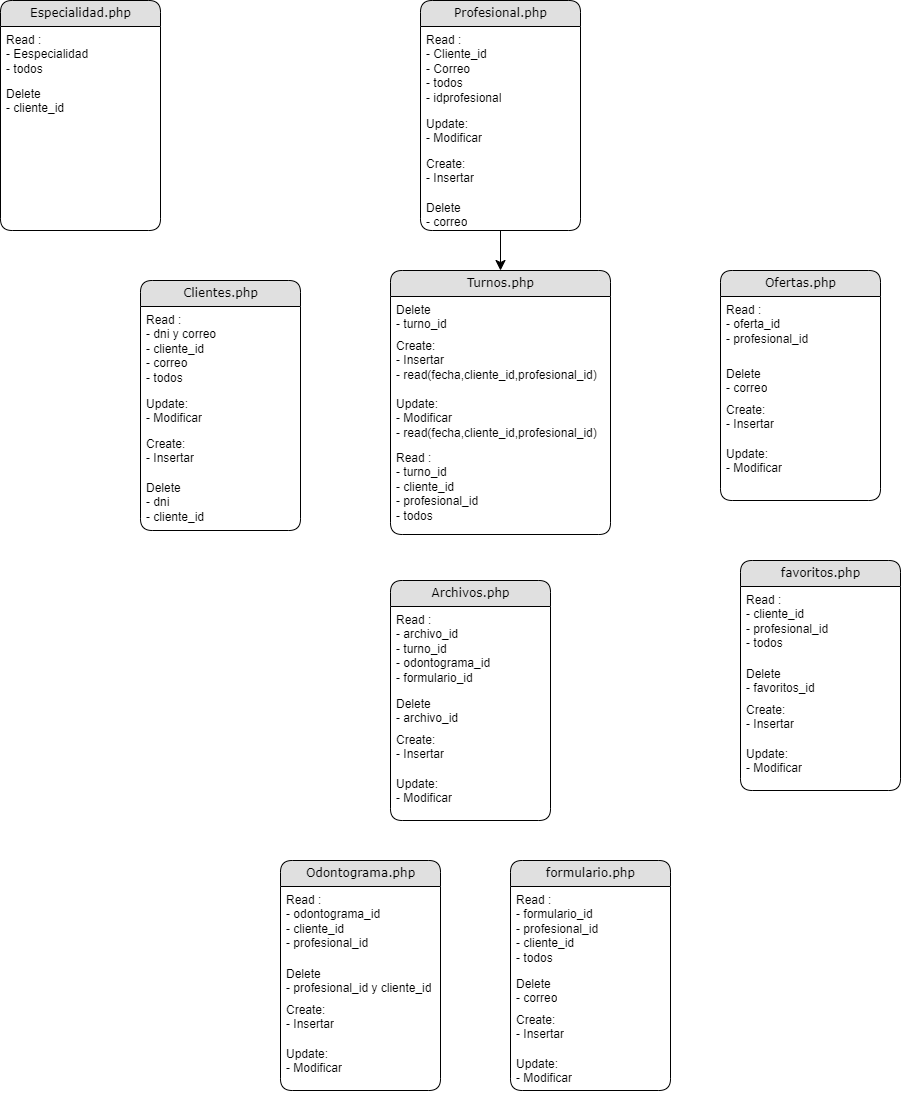

The diagram above was exported from draw.io. Its source (the exported page's mxGraphModel, read from the mxfile embedded in the PNG):
<mxGraphModel dx="1605" dy="758" grid="1" gridSize="10" guides="1" tooltips="1" connect="1" arrows="1" fold="1" page="1" pageScale="1" pageWidth="827" pageHeight="1169" math="0" shadow="0">
  <root>
    <mxCell id="0" />
    <mxCell id="1" parent="0" />
    <mxCell id="X1AKEsVMoFyAJpJrjyoi-73" value="Odontograma.php" style="swimlane;html=1;fontStyle=0;childLayout=stackLayout;horizontal=1;startSize=26;fillColor=#e0e0e0;horizontalStack=0;resizeParent=1;resizeLast=0;collapsible=1;marginBottom=0;swimlaneFillColor=#ffffff;align=center;rounded=1;shadow=0;comic=0;labelBackgroundColor=none;strokeWidth=1;fontFamily=Verdana;fontSize=12" parent="1" vertex="1">
      <mxGeometry x="320" y="880" width="160" height="230" as="geometry" />
    </mxCell>
    <mxCell id="X1AKEsVMoFyAJpJrjyoi-175" value="&lt;span style=&quot;color: var(--color-prettylights-syntax-keyword); box-sizing: border-box;&quot; class=&quot;pl-k&quot;&gt;Read :&lt;br&gt;&lt;span style=&quot;&quot;&gt;&#09;&lt;/span&gt;- odontograma_id&lt;br&gt;- cliente_id&lt;br&gt;- profesional_id&lt;br&gt;&lt;/span&gt;" style="text;html=1;strokeColor=none;fillColor=none;spacingLeft=4;spacingRight=4;whiteSpace=wrap;overflow=hidden;rotatable=0;points=[[0,0.5],[1,0.5]];portConstraint=eastwest;" parent="X1AKEsVMoFyAJpJrjyoi-73" vertex="1">
      <mxGeometry y="26" width="160" height="74" as="geometry" />
    </mxCell>
    <mxCell id="X1AKEsVMoFyAJpJrjyoi-178" value="Delete&lt;br&gt;- profesional_id y cliente_id" style="text;html=1;strokeColor=none;fillColor=none;spacingLeft=4;spacingRight=4;whiteSpace=wrap;overflow=hidden;rotatable=0;points=[[0,0.5],[1,0.5]];portConstraint=eastwest;" parent="X1AKEsVMoFyAJpJrjyoi-73" vertex="1">
      <mxGeometry y="100" width="160" height="36" as="geometry" />
    </mxCell>
    <mxCell id="X1AKEsVMoFyAJpJrjyoi-177" value="Create:&amp;nbsp;&lt;br&gt;- Insertar" style="text;html=1;strokeColor=none;fillColor=none;spacingLeft=4;spacingRight=4;whiteSpace=wrap;overflow=hidden;rotatable=0;points=[[0,0.5],[1,0.5]];portConstraint=eastwest;" parent="X1AKEsVMoFyAJpJrjyoi-73" vertex="1">
      <mxGeometry y="136" width="160" height="44" as="geometry" />
    </mxCell>
    <mxCell id="X1AKEsVMoFyAJpJrjyoi-176" value="Update:&lt;br&gt;- Modificar" style="text;html=1;strokeColor=none;fillColor=none;spacingLeft=4;spacingRight=4;whiteSpace=wrap;overflow=hidden;rotatable=0;points=[[0,0.5],[1,0.5]];portConstraint=eastwest;" parent="X1AKEsVMoFyAJpJrjyoi-73" vertex="1">
      <mxGeometry y="180" width="160" height="40" as="geometry" />
    </mxCell>
    <mxCell id="X1AKEsVMoFyAJpJrjyoi-77" value="Profesional.php" style="swimlane;html=1;fontStyle=0;childLayout=stackLayout;horizontal=1;startSize=26;fillColor=#e0e0e0;horizontalStack=0;resizeParent=1;resizeLast=0;collapsible=1;marginBottom=0;swimlaneFillColor=#ffffff;align=center;rounded=1;shadow=0;comic=0;labelBackgroundColor=none;strokeWidth=1;fontFamily=Verdana;fontSize=12" parent="1" vertex="1">
      <mxGeometry x="460" y="20" width="160" height="230" as="geometry" />
    </mxCell>
    <mxCell id="X1AKEsVMoFyAJpJrjyoi-150" value="&lt;span style=&quot;color: var(--color-prettylights-syntax-keyword); box-sizing: border-box;&quot; class=&quot;pl-k&quot;&gt;Read :&lt;br&gt;&lt;span style=&quot;&quot;&gt;&#09;&lt;/span&gt;- Cliente_id&lt;br&gt;&lt;span style=&quot;&quot;&gt;&#09;&lt;/span&gt;- Correo&lt;br&gt;- todos&lt;br&gt;- idprofesional&lt;br&gt;&lt;/span&gt;" style="text;html=1;strokeColor=none;fillColor=none;spacingLeft=4;spacingRight=4;whiteSpace=wrap;overflow=hidden;rotatable=0;points=[[0,0.5],[1,0.5]];portConstraint=eastwest;" parent="X1AKEsVMoFyAJpJrjyoi-77" vertex="1">
      <mxGeometry y="26" width="160" height="84" as="geometry" />
    </mxCell>
    <mxCell id="X1AKEsVMoFyAJpJrjyoi-149" value="Update:&lt;br&gt;- Modificar" style="text;html=1;strokeColor=none;fillColor=none;spacingLeft=4;spacingRight=4;whiteSpace=wrap;overflow=hidden;rotatable=0;points=[[0,0.5],[1,0.5]];portConstraint=eastwest;" parent="X1AKEsVMoFyAJpJrjyoi-77" vertex="1">
      <mxGeometry y="110" width="160" height="40" as="geometry" />
    </mxCell>
    <mxCell id="X1AKEsVMoFyAJpJrjyoi-148" value="Create:&amp;nbsp;&lt;br&gt;- Insertar" style="text;html=1;strokeColor=none;fillColor=none;spacingLeft=4;spacingRight=4;whiteSpace=wrap;overflow=hidden;rotatable=0;points=[[0,0.5],[1,0.5]];portConstraint=eastwest;" parent="X1AKEsVMoFyAJpJrjyoi-77" vertex="1">
      <mxGeometry y="150" width="160" height="44" as="geometry" />
    </mxCell>
    <mxCell id="X1AKEsVMoFyAJpJrjyoi-147" value="Delete&lt;br&gt;- correo" style="text;html=1;strokeColor=none;fillColor=none;spacingLeft=4;spacingRight=4;whiteSpace=wrap;overflow=hidden;rotatable=0;points=[[0,0.5],[1,0.5]];portConstraint=eastwest;" parent="X1AKEsVMoFyAJpJrjyoi-77" vertex="1">
      <mxGeometry y="194" width="160" height="36" as="geometry" />
    </mxCell>
    <mxCell id="X1AKEsVMoFyAJpJrjyoi-85" value="Clientes.php" style="swimlane;html=1;fontStyle=0;childLayout=stackLayout;horizontal=1;startSize=26;fillColor=#e0e0e0;horizontalStack=0;resizeParent=1;resizeLast=0;collapsible=1;marginBottom=0;swimlaneFillColor=#ffffff;align=center;rounded=1;shadow=0;comic=0;labelBackgroundColor=none;strokeWidth=1;fontFamily=Verdana;fontSize=12" parent="1" vertex="1">
      <mxGeometry x="180" y="300" width="160" height="250" as="geometry" />
    </mxCell>
    <mxCell id="X1AKEsVMoFyAJpJrjyoi-158" value="&lt;span style=&quot;color: var(--color-prettylights-syntax-keyword); box-sizing: border-box;&quot; class=&quot;pl-k&quot;&gt;Read :&lt;br&gt;&lt;span style=&quot;&quot;&gt;&#09;&lt;/span&gt;- dni y correo&lt;br&gt;&lt;span style=&quot;&quot;&gt;&#09;&lt;/span&gt;- cliente_id&lt;br&gt;- correo&lt;br&gt;- todos&lt;br&gt;&lt;/span&gt;" style="text;html=1;strokeColor=none;fillColor=none;spacingLeft=4;spacingRight=4;whiteSpace=wrap;overflow=hidden;rotatable=0;points=[[0,0.5],[1,0.5]];portConstraint=eastwest;" parent="X1AKEsVMoFyAJpJrjyoi-85" vertex="1">
      <mxGeometry y="26" width="160" height="84" as="geometry" />
    </mxCell>
    <mxCell id="X1AKEsVMoFyAJpJrjyoi-157" value="Update:&lt;br&gt;- Modificar" style="text;html=1;strokeColor=none;fillColor=none;spacingLeft=4;spacingRight=4;whiteSpace=wrap;overflow=hidden;rotatable=0;points=[[0,0.5],[1,0.5]];portConstraint=eastwest;" parent="X1AKEsVMoFyAJpJrjyoi-85" vertex="1">
      <mxGeometry y="110" width="160" height="40" as="geometry" />
    </mxCell>
    <mxCell id="X1AKEsVMoFyAJpJrjyoi-156" value="Create:&amp;nbsp;&lt;br&gt;- Insertar" style="text;html=1;strokeColor=none;fillColor=none;spacingLeft=4;spacingRight=4;whiteSpace=wrap;overflow=hidden;rotatable=0;points=[[0,0.5],[1,0.5]];portConstraint=eastwest;" parent="X1AKEsVMoFyAJpJrjyoi-85" vertex="1">
      <mxGeometry y="150" width="160" height="44" as="geometry" />
    </mxCell>
    <mxCell id="X1AKEsVMoFyAJpJrjyoi-155" value="Delete&lt;br&gt;- dni&lt;br&gt;- cliente_id" style="text;html=1;strokeColor=none;fillColor=none;spacingLeft=4;spacingRight=4;whiteSpace=wrap;overflow=hidden;rotatable=0;points=[[0,0.5],[1,0.5]];portConstraint=eastwest;" parent="X1AKEsVMoFyAJpJrjyoi-85" vertex="1">
      <mxGeometry y="194" width="160" height="56" as="geometry" />
    </mxCell>
    <mxCell id="X1AKEsVMoFyAJpJrjyoi-93" value="Especialidad.php" style="swimlane;html=1;fontStyle=0;childLayout=stackLayout;horizontal=1;startSize=26;fillColor=#e0e0e0;horizontalStack=0;resizeParent=1;resizeLast=0;collapsible=1;marginBottom=0;swimlaneFillColor=#ffffff;align=center;rounded=1;shadow=0;comic=0;labelBackgroundColor=none;strokeWidth=1;fontFamily=Verdana;fontSize=12" parent="1" vertex="1">
      <mxGeometry x="40" y="20" width="160" height="230" as="geometry" />
    </mxCell>
    <mxCell id="X1AKEsVMoFyAJpJrjyoi-154" value="&lt;span style=&quot;color: var(--color-prettylights-syntax-keyword); box-sizing: border-box;&quot; class=&quot;pl-k&quot;&gt;Read :&lt;br&gt;&lt;span style=&quot;&quot;&gt;&#09;&lt;/span&gt;- Eespecialidad&lt;br&gt;&lt;span style=&quot;&quot;&gt;&#09;&lt;/span&gt;- todos&lt;br&gt;&lt;/span&gt;" style="text;html=1;strokeColor=none;fillColor=none;spacingLeft=4;spacingRight=4;whiteSpace=wrap;overflow=hidden;rotatable=0;points=[[0,0.5],[1,0.5]];portConstraint=eastwest;" parent="X1AKEsVMoFyAJpJrjyoi-93" vertex="1">
      <mxGeometry y="26" width="160" height="54" as="geometry" />
    </mxCell>
    <mxCell id="X1AKEsVMoFyAJpJrjyoi-151" value="Delete&lt;br&gt;- cliente_id" style="text;html=1;strokeColor=none;fillColor=none;spacingLeft=4;spacingRight=4;whiteSpace=wrap;overflow=hidden;rotatable=0;points=[[0,0.5],[1,0.5]];portConstraint=eastwest;" parent="X1AKEsVMoFyAJpJrjyoi-93" vertex="1">
      <mxGeometry y="80" width="160" height="36" as="geometry" />
    </mxCell>
    <mxCell id="X1AKEsVMoFyAJpJrjyoi-99" value="Turnos.php" style="swimlane;html=1;fontStyle=0;childLayout=stackLayout;horizontal=1;startSize=26;fillColor=#e0e0e0;horizontalStack=0;resizeParent=1;resizeLast=0;collapsible=1;marginBottom=0;swimlaneFillColor=#ffffff;align=center;rounded=1;shadow=0;comic=0;labelBackgroundColor=none;strokeWidth=1;fontFamily=Verdana;fontSize=12" parent="1" vertex="1">
      <mxGeometry x="430" y="290" width="220" height="264" as="geometry" />
    </mxCell>
    <mxCell id="X1AKEsVMoFyAJpJrjyoi-162" value="Delete&lt;br&gt;- turno_id" style="text;html=1;strokeColor=none;fillColor=none;spacingLeft=4;spacingRight=4;whiteSpace=wrap;overflow=hidden;rotatable=0;points=[[0,0.5],[1,0.5]];portConstraint=eastwest;" parent="X1AKEsVMoFyAJpJrjyoi-99" vertex="1">
      <mxGeometry y="26" width="220" height="36" as="geometry" />
    </mxCell>
    <mxCell id="X1AKEsVMoFyAJpJrjyoi-161" value="Create:&amp;nbsp;&lt;br&gt;- Insertar&lt;br&gt;- read(fecha,cliente_id,profesional_id)" style="text;html=1;strokeColor=none;fillColor=none;spacingLeft=4;spacingRight=4;whiteSpace=wrap;overflow=hidden;rotatable=0;points=[[0,0.5],[1,0.5]];portConstraint=eastwest;" parent="X1AKEsVMoFyAJpJrjyoi-99" vertex="1">
      <mxGeometry y="62" width="220" height="58" as="geometry" />
    </mxCell>
    <mxCell id="X1AKEsVMoFyAJpJrjyoi-160" value="Update:&lt;br&gt;- Modificar&lt;br&gt;- read(fecha,cliente_id,profesional_id)" style="text;html=1;strokeColor=none;fillColor=none;spacingLeft=4;spacingRight=4;whiteSpace=wrap;overflow=hidden;rotatable=0;points=[[0,0.5],[1,0.5]];portConstraint=eastwest;" parent="X1AKEsVMoFyAJpJrjyoi-99" vertex="1">
      <mxGeometry y="120" width="220" height="54" as="geometry" />
    </mxCell>
    <mxCell id="X1AKEsVMoFyAJpJrjyoi-159" value="&lt;span style=&quot;color: var(--color-prettylights-syntax-keyword); box-sizing: border-box;&quot; class=&quot;pl-k&quot;&gt;Read :&lt;br&gt;&lt;span style=&quot;&quot;&gt;&#09;&lt;/span&gt;- turno_id&lt;br&gt;&lt;span style=&quot;&quot;&gt;&#09;&lt;/span&gt;- cliente_id&lt;br&gt;- profesional_id&lt;br&gt;- todos&lt;br&gt;&lt;/span&gt;" style="text;html=1;strokeColor=none;fillColor=none;spacingLeft=4;spacingRight=4;whiteSpace=wrap;overflow=hidden;rotatable=0;points=[[0,0.5],[1,0.5]];portConstraint=eastwest;" parent="X1AKEsVMoFyAJpJrjyoi-99" vertex="1">
      <mxGeometry y="174" width="220" height="84" as="geometry" />
    </mxCell>
    <mxCell id="X1AKEsVMoFyAJpJrjyoi-108" value="Archivos.php" style="swimlane;html=1;fontStyle=0;childLayout=stackLayout;horizontal=1;startSize=26;fillColor=#e0e0e0;horizontalStack=0;resizeParent=1;resizeLast=0;collapsible=1;marginBottom=0;swimlaneFillColor=#ffffff;align=center;rounded=1;shadow=0;comic=0;labelBackgroundColor=none;strokeWidth=1;fontFamily=Verdana;fontSize=12" parent="1" vertex="1">
      <mxGeometry x="430" y="600" width="160" height="240" as="geometry" />
    </mxCell>
    <mxCell id="X1AKEsVMoFyAJpJrjyoi-171" value="&lt;span style=&quot;color: var(--color-prettylights-syntax-keyword); box-sizing: border-box;&quot; class=&quot;pl-k&quot;&gt;Read :&lt;br&gt;&lt;span style=&quot;&quot;&gt;&#09;&lt;/span&gt;- archivo_id&lt;br&gt;&lt;span style=&quot;&quot;&gt;&#09;&lt;/span&gt;- turno_id&lt;br&gt;- odontograma_id&lt;br&gt;- formulario_id&lt;br&gt;&lt;/span&gt;" style="text;html=1;strokeColor=none;fillColor=none;spacingLeft=4;spacingRight=4;whiteSpace=wrap;overflow=hidden;rotatable=0;points=[[0,0.5],[1,0.5]];portConstraint=eastwest;" parent="X1AKEsVMoFyAJpJrjyoi-108" vertex="1">
      <mxGeometry y="26" width="160" height="84" as="geometry" />
    </mxCell>
    <mxCell id="X1AKEsVMoFyAJpJrjyoi-174" value="Delete&lt;br&gt;- archivo_id" style="text;html=1;strokeColor=none;fillColor=none;spacingLeft=4;spacingRight=4;whiteSpace=wrap;overflow=hidden;rotatable=0;points=[[0,0.5],[1,0.5]];portConstraint=eastwest;" parent="X1AKEsVMoFyAJpJrjyoi-108" vertex="1">
      <mxGeometry y="110" width="160" height="36" as="geometry" />
    </mxCell>
    <mxCell id="X1AKEsVMoFyAJpJrjyoi-173" value="Create:&amp;nbsp;&lt;br&gt;- Insertar" style="text;html=1;strokeColor=none;fillColor=none;spacingLeft=4;spacingRight=4;whiteSpace=wrap;overflow=hidden;rotatable=0;points=[[0,0.5],[1,0.5]];portConstraint=eastwest;" parent="X1AKEsVMoFyAJpJrjyoi-108" vertex="1">
      <mxGeometry y="146" width="160" height="44" as="geometry" />
    </mxCell>
    <mxCell id="X1AKEsVMoFyAJpJrjyoi-172" value="Update:&lt;br&gt;- Modificar" style="text;html=1;strokeColor=none;fillColor=none;spacingLeft=4;spacingRight=4;whiteSpace=wrap;overflow=hidden;rotatable=0;points=[[0,0.5],[1,0.5]];portConstraint=eastwest;" parent="X1AKEsVMoFyAJpJrjyoi-108" vertex="1">
      <mxGeometry y="190" width="160" height="40" as="geometry" />
    </mxCell>
    <mxCell id="X1AKEsVMoFyAJpJrjyoi-116" style="edgeStyle=orthogonalEdgeStyle;html=1;labelBackgroundColor=none;startFill=0;startSize=8;endFill=1;endSize=8;fontFamily=Verdana;fontSize=12;" parent="1" source="X1AKEsVMoFyAJpJrjyoi-77" target="X1AKEsVMoFyAJpJrjyoi-99" edge="1">
      <mxGeometry relative="1" as="geometry" />
    </mxCell>
    <mxCell id="X1AKEsVMoFyAJpJrjyoi-117" value="Ofertas.php" style="swimlane;html=1;fontStyle=0;childLayout=stackLayout;horizontal=1;startSize=26;fillColor=#e0e0e0;horizontalStack=0;resizeParent=1;resizeLast=0;collapsible=1;marginBottom=0;swimlaneFillColor=#ffffff;align=center;rounded=1;shadow=0;comic=0;labelBackgroundColor=none;strokeWidth=1;fontFamily=Verdana;fontSize=12" parent="1" vertex="1">
      <mxGeometry x="760" y="290" width="160" height="230" as="geometry" />
    </mxCell>
    <mxCell id="X1AKEsVMoFyAJpJrjyoi-163" value="&lt;span style=&quot;color: var(--color-prettylights-syntax-keyword); box-sizing: border-box;&quot; class=&quot;pl-k&quot;&gt;Read :&lt;br&gt;&lt;span style=&quot;&quot;&gt;&#09;&lt;/span&gt;- oferta_id&lt;br&gt;&lt;span style=&quot;&quot;&gt;&#09;&lt;/span&gt;- profesional_id&lt;br&gt;&lt;/span&gt;" style="text;html=1;strokeColor=none;fillColor=none;spacingLeft=4;spacingRight=4;whiteSpace=wrap;overflow=hidden;rotatable=0;points=[[0,0.5],[1,0.5]];portConstraint=eastwest;" parent="X1AKEsVMoFyAJpJrjyoi-117" vertex="1">
      <mxGeometry y="26" width="160" height="64" as="geometry" />
    </mxCell>
    <mxCell id="X1AKEsVMoFyAJpJrjyoi-166" value="Delete&lt;br&gt;- correo" style="text;html=1;strokeColor=none;fillColor=none;spacingLeft=4;spacingRight=4;whiteSpace=wrap;overflow=hidden;rotatable=0;points=[[0,0.5],[1,0.5]];portConstraint=eastwest;" parent="X1AKEsVMoFyAJpJrjyoi-117" vertex="1">
      <mxGeometry y="90" width="160" height="36" as="geometry" />
    </mxCell>
    <mxCell id="X1AKEsVMoFyAJpJrjyoi-165" value="Create:&amp;nbsp;&lt;br&gt;- Insertar" style="text;html=1;strokeColor=none;fillColor=none;spacingLeft=4;spacingRight=4;whiteSpace=wrap;overflow=hidden;rotatable=0;points=[[0,0.5],[1,0.5]];portConstraint=eastwest;" parent="X1AKEsVMoFyAJpJrjyoi-117" vertex="1">
      <mxGeometry y="126" width="160" height="44" as="geometry" />
    </mxCell>
    <mxCell id="X1AKEsVMoFyAJpJrjyoi-164" value="Update:&lt;br&gt;- Modificar" style="text;html=1;strokeColor=none;fillColor=none;spacingLeft=4;spacingRight=4;whiteSpace=wrap;overflow=hidden;rotatable=0;points=[[0,0.5],[1,0.5]];portConstraint=eastwest;" parent="X1AKEsVMoFyAJpJrjyoi-117" vertex="1">
      <mxGeometry y="170" width="160" height="40" as="geometry" />
    </mxCell>
    <mxCell id="X1AKEsVMoFyAJpJrjyoi-125" value="favoritos.php" style="swimlane;html=1;fontStyle=0;childLayout=stackLayout;horizontal=1;startSize=26;fillColor=#e0e0e0;horizontalStack=0;resizeParent=1;resizeLast=0;collapsible=1;marginBottom=0;swimlaneFillColor=#ffffff;align=center;rounded=1;shadow=0;comic=0;labelBackgroundColor=none;strokeWidth=1;fontFamily=Verdana;fontSize=12" parent="1" vertex="1">
      <mxGeometry x="780" y="580" width="160" height="230" as="geometry" />
    </mxCell>
    <mxCell id="X1AKEsVMoFyAJpJrjyoi-167" value="&lt;span style=&quot;color: var(--color-prettylights-syntax-keyword); box-sizing: border-box;&quot; class=&quot;pl-k&quot;&gt;Read :&lt;br&gt;- cliente_id&lt;br&gt;&lt;span style=&quot;&quot;&gt;&#09;&lt;/span&gt;- profesional_id&lt;br&gt;- todos&lt;br&gt;&lt;/span&gt;" style="text;html=1;strokeColor=none;fillColor=none;spacingLeft=4;spacingRight=4;whiteSpace=wrap;overflow=hidden;rotatable=0;points=[[0,0.5],[1,0.5]];portConstraint=eastwest;" parent="X1AKEsVMoFyAJpJrjyoi-125" vertex="1">
      <mxGeometry y="26" width="160" height="74" as="geometry" />
    </mxCell>
    <mxCell id="X1AKEsVMoFyAJpJrjyoi-170" value="Delete&lt;br&gt;- favoritos_id" style="text;html=1;strokeColor=none;fillColor=none;spacingLeft=4;spacingRight=4;whiteSpace=wrap;overflow=hidden;rotatable=0;points=[[0,0.5],[1,0.5]];portConstraint=eastwest;" parent="X1AKEsVMoFyAJpJrjyoi-125" vertex="1">
      <mxGeometry y="100" width="160" height="36" as="geometry" />
    </mxCell>
    <mxCell id="X1AKEsVMoFyAJpJrjyoi-169" value="Create:&amp;nbsp;&lt;br&gt;- Insertar" style="text;html=1;strokeColor=none;fillColor=none;spacingLeft=4;spacingRight=4;whiteSpace=wrap;overflow=hidden;rotatable=0;points=[[0,0.5],[1,0.5]];portConstraint=eastwest;" parent="X1AKEsVMoFyAJpJrjyoi-125" vertex="1">
      <mxGeometry y="136" width="160" height="44" as="geometry" />
    </mxCell>
    <mxCell id="X1AKEsVMoFyAJpJrjyoi-168" value="Update:&lt;br&gt;- Modificar" style="text;html=1;strokeColor=none;fillColor=none;spacingLeft=4;spacingRight=4;whiteSpace=wrap;overflow=hidden;rotatable=0;points=[[0,0.5],[1,0.5]];portConstraint=eastwest;" parent="X1AKEsVMoFyAJpJrjyoi-125" vertex="1">
      <mxGeometry y="180" width="160" height="40" as="geometry" />
    </mxCell>
    <mxCell id="X1AKEsVMoFyAJpJrjyoi-138" value="formulario.php" style="swimlane;html=1;fontStyle=0;childLayout=stackLayout;horizontal=1;startSize=26;fillColor=#e0e0e0;horizontalStack=0;resizeParent=1;resizeLast=0;collapsible=1;marginBottom=0;swimlaneFillColor=#ffffff;align=center;rounded=1;shadow=0;comic=0;labelBackgroundColor=none;strokeWidth=1;fontFamily=Verdana;fontSize=12" parent="1" vertex="1">
      <mxGeometry x="550" y="880" width="160" height="230" as="geometry" />
    </mxCell>
    <mxCell id="X1AKEsVMoFyAJpJrjyoi-179" value="&lt;span style=&quot;color: var(--color-prettylights-syntax-keyword); box-sizing: border-box;&quot; class=&quot;pl-k&quot;&gt;Read :&lt;br&gt;&lt;span style=&quot;&quot;&gt;&#09;&lt;/span&gt;- formulario_id&lt;br&gt;- profesional_id&lt;br&gt;- cliente_id&lt;br&gt;- todos&lt;br&gt;&lt;/span&gt;" style="text;html=1;strokeColor=none;fillColor=none;spacingLeft=4;spacingRight=4;whiteSpace=wrap;overflow=hidden;rotatable=0;points=[[0,0.5],[1,0.5]];portConstraint=eastwest;" parent="X1AKEsVMoFyAJpJrjyoi-138" vertex="1">
      <mxGeometry y="26" width="160" height="84" as="geometry" />
    </mxCell>
    <mxCell id="X1AKEsVMoFyAJpJrjyoi-182" value="Delete&lt;br&gt;- correo" style="text;html=1;strokeColor=none;fillColor=none;spacingLeft=4;spacingRight=4;whiteSpace=wrap;overflow=hidden;rotatable=0;points=[[0,0.5],[1,0.5]];portConstraint=eastwest;" parent="X1AKEsVMoFyAJpJrjyoi-138" vertex="1">
      <mxGeometry y="110" width="160" height="36" as="geometry" />
    </mxCell>
    <mxCell id="X1AKEsVMoFyAJpJrjyoi-181" value="Create:&amp;nbsp;&lt;br&gt;- Insertar" style="text;html=1;strokeColor=none;fillColor=none;spacingLeft=4;spacingRight=4;whiteSpace=wrap;overflow=hidden;rotatable=0;points=[[0,0.5],[1,0.5]];portConstraint=eastwest;" parent="X1AKEsVMoFyAJpJrjyoi-138" vertex="1">
      <mxGeometry y="146" width="160" height="44" as="geometry" />
    </mxCell>
    <mxCell id="X1AKEsVMoFyAJpJrjyoi-180" value="Update:&lt;br&gt;- Modificar" style="text;html=1;strokeColor=none;fillColor=none;spacingLeft=4;spacingRight=4;whiteSpace=wrap;overflow=hidden;rotatable=0;points=[[0,0.5],[1,0.5]];portConstraint=eastwest;" parent="X1AKEsVMoFyAJpJrjyoi-138" vertex="1">
      <mxGeometry y="190" width="160" height="40" as="geometry" />
    </mxCell>
  </root>
</mxGraphModel>